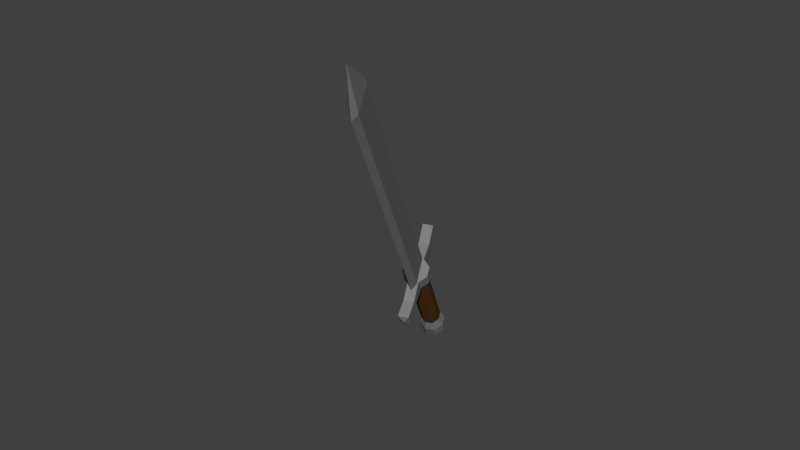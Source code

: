 # Source: sword1.blend  (saved by Blender 2.76.0; exported with 4.5.12 LTS)
import bpy
from mathutils import Matrix  # noqa: F401  (used for matrix-valued properties, if any)

bpy.ops.wm.read_factory_settings(use_empty=True)
scene = bpy.context.scene
scene.name = 'Scene'

# ---- collections
col_collection_1 = bpy.data.collections.new('Collection 1'); scene.collection.children.link(col_collection_1)

# ---- materials (node trees are filled in below, after node groups)
mat_metal = bpy.data.materials.new('metal')
mat_metal.alpha_threshold = 0.0
mat_metal.use_transparent_shadow = False
mat_metal.diffuse_color = (0.2203, 0.2203, 0.2203, 1.0)
mat_metal.roughness = 0.5
mat_metal.specular_intensity = 1.0
mat_trzon = bpy.data.materials.new('trzon')
mat_trzon.alpha_threshold = 0.0
mat_trzon.use_transparent_shadow = False
mat_trzon.diffuse_color = (0.1065, 0.0479, 0.01202, 1.0)
mat_trzon.roughness = 0.5

# ---- material node trees

# ---- world
world_world = bpy.data.worlds.new('World'); scene.world = world_world
world_world.color = (0.05088, 0.05088, 0.05088)
world_world.use_sun_shadow = False
world_world.sun_shadow_jitter_overblur = 0.0
world_world.cycles.sampling_method = 'MANUAL'
world_world.cycles.sample_map_resolution = 256

# ---- meshes
me_cylinder = bpy.data.meshes.new('Cylinder')
me_cylinder.from_pydata([(-0.01409, 0.02936, -0.4524), (-0.01407, 0.02933, -0.4164), (0.01464, 0.03061, -0.4524), (0.01462, 0.03058, -0.4164), (0.03583, 0.01119, -0.4524), (0.0358, 0.01117, -0.4164), (0.03709, -0.01754, -0.4524), (0.03705, -0.01752, -0.4164), (0.01766, -0.03873, -0.4524), (0.01765, -0.0387, -0.4164), (-0.01106, -0.03999, -0.4524), (-0.01105, -0.03995, -0.4164), (-0.03226, -0.02056, -0.4524), (-0.03223, -0.02055, -0.4164), (-0.03351, 0.00816, -0.4524), (-0.03348, 0.008148, -0.4164), (-0.006385, 0.01284, -0.4847), (0.008402, 0.01348, -0.4847), (0.01931, 0.003485, -0.4847), (0.01996, -0.0113, -0.4847), (0.00996, -0.02221, -0.4847), (-0.004826, -0.02286, -0.4847), (-0.01574, -0.01286, -0.4847), (-0.01638, 0.001926, -0.4847), (-0.01407, 0.02933, -0.111), (0.01462, 0.03058, -0.111), (0.0358, 0.01117, -0.111), (0.03705, -0.01752, -0.111), (0.01765, -0.0387, -0.111), (-0.01105, -0.03995, -0.111), (-0.03223, -0.02055, -0.111), (-0.03348, 0.008148, -0.111), (-0.01407, 0.02933, -0.07124), (0.01462, 0.03058, -0.07124), (0.0358, 0.01117, -0.07124), (0.03705, -0.01752, -0.07124), (0.01765, -0.0387, -0.07124), (-0.01105, -0.03995, -0.07124), (-0.03223, -0.02055, -0.07124), (-0.03348, 0.008148, -0.07124), (-0.01465, 0.133, -0.1118), (0.01462, 0.1331, -0.111), (0.01823, -0.1424, -0.1118), (-0.01105, -0.1424, -0.111), (-0.01465, 0.133, -0.07051), (0.01462, 0.1331, -0.07124), (0.01823, -0.1424, -0.07051), (-0.01105, -0.1424, -0.07124), (-0.006657, -0.04486, -0.07361), (-0.006657, -0.04486, 0.7631), (-0.01033, 0.03011, -0.07361), (-0.01033, 0.03011, 0.7631), (0.01459, -0.04381, -0.07361), (0.01459, -0.04381, 0.7631), (0.01092, 0.03116, -0.07361), (0.01092, 0.03116, 0.7631), (0.0002935, 0.04698, 0.7631), (0.0002935, 0.04698, -0.07361), (0.003968, -0.06295, 0.7631), (0.003968, -0.06295, -0.07361), (0.002131, -0.007229, 0.887), (0.01152, 0.02205, -0.3824), (0.01152, 0.02205, -0.1419), (0.02758, 0.007338, -0.1419), (0.02758, 0.007338, -0.3824), (0.01381, -0.03048, -0.3824), (0.01381, -0.03048, -0.1419), (-0.007945, -0.03143, -0.1419), (-0.007945, -0.03143, -0.3824), (-0.02495, 0.005045, -0.3824), (-0.02495, 0.005045, -0.1419), (-0.01024, 0.0211, -0.1419), (-0.01024, 0.0211, -0.3824), (0.02853, -0.01442, -0.1419), (0.02853, -0.01442, -0.3824), (-0.024, -0.01671, -0.1419), (-0.024, -0.01671, -0.3824), (0.003601, -0.1489, -0.09114), (-0.009497, -0.07187, -0.1206), (0.01602, -0.07137, -0.1209), (-0.01105, -0.09119, -0.08421), (0.01794, -0.09054, -0.08385), (-0.01105, -0.09119, -0.111), (0.01794, -0.09054, -0.1114), (-0.01436, 0.08116, -0.1114), (0.01462, 0.08182, -0.111), (0.01462, 0.08182, -0.08464), (-0.01436, 0.08116, -0.08428), (0.01307, 0.05205, -0.1265), (-0.01244, 0.05155, -0.1268)], [], [(0, 1, 3, 2), (2, 3, 5, 4), (4, 5, 7, 6), (6, 7, 9, 8), (8, 9, 11, 10), (10, 11, 13, 12), (63, 62, 25, 26), (14, 15, 1, 0), (12, 13, 15, 14), (4, 6, 19, 18), (16, 17, 18, 19, 20, 21, 22, 23), (10, 12, 22, 21), (6, 8, 20, 19), (12, 14, 23, 22), (2, 4, 18, 17), (8, 10, 21, 20), (14, 0, 16, 23), (0, 2, 17, 16), (81, 80, 47, 46), (67, 66, 28, 29), (71, 70, 31, 24), (62, 71, 24, 25), (73, 63, 26, 27), (75, 67, 29, 30), (66, 73, 27, 28), (70, 75, 30, 31), (33, 32, 39, 38, 37, 36, 35, 34), (24, 31, 39, 32), (30, 29, 37, 38), (28, 27, 35, 36), (26, 25, 33, 34), (31, 30, 38, 39), (85, 84, 40, 41), (27, 26, 34, 35), (41, 40, 44, 45), (80, 82, 43, 47), (87, 86, 45, 44), (86, 85, 41, 45), (83, 81, 46, 42), (66, 28, 79), (84, 87, 44, 40), (49, 51, 50, 48), (56, 55, 54, 57), (55, 53, 52, 54), (58, 49, 48, 59), (59, 57, 54, 52), (48, 50, 57, 59), (53, 58, 59, 52), (51, 56, 57, 50), (58, 53, 60), (53, 55, 60), (56, 51, 60), (51, 49, 60), (49, 58, 60), (55, 56, 60), (15, 13, 76, 69), (69, 76, 75, 70), (9, 7, 74, 65), (65, 74, 73, 66), (13, 11, 68, 76), (76, 68, 67, 75), (7, 5, 64, 74), (74, 64, 63, 73), (3, 1, 72, 61), (61, 72, 71, 62), (1, 15, 69, 72), (72, 69, 70, 71), (11, 9, 65, 68), (68, 65, 66, 67), (5, 3, 61, 64), (64, 61, 62, 63), (46, 47, 77), (43, 42, 77), (47, 43, 77), (42, 46, 77), (79, 42, 43, 78), (66, 79, 78, 67), (28, 83, 42, 79), (43, 82, 29, 78), (78, 29, 67), (28, 36, 81, 83), (37, 29, 82, 80), (36, 37, 80, 81), (24, 32, 87, 84), (33, 25, 85, 86), (32, 33, 86, 87), (25, 24, 84, 85), (89, 40, 41, 88), (71, 89, 88, 62), (88, 25, 62), (88, 41, 25), (89, 71, 24), (89, 24, 40)])
me_cylinder.polygons.foreach_set('material_index', [0, 0, 0, 0, 0, 0, 0, 0, 0, 0, 0, 0, 0, 0, 0, 0, 0, 0, 0, 0, 0, 0, 0, 0, 0, 0, 0, 0, 0, 0, 0, 0, 0, 0, 0, 0, 0, 0, 0, 0, 0, 0, 0, 0, 0, 0, 0, 0, 0, 0, 0, 0, 0, 0, 0, 0, 1, 0, 1, 0, 1, 0, 1, 0, 1, 0, 1, 0, 1, 0, 1, 0, 0, 0, 0, 0, 0, 0, 0, 0, 0, 0, 0, 0, 0, 0, 0, 0, 0, 0, 0, 0, 0])
me_cylinder.materials.append(mat_metal)
me_cylinder.materials.append(mat_trzon)
me_cylinder.use_remesh_preserve_volume = False
me_cylinder.use_remesh_preserve_attributes = False
me_cylinder.use_mirror_vertex_groups = False
me_cylinder.update()

# ---- objects
ob_cylinder = bpy.data.objects.new('Cylinder', me_cylinder)

# ---- transforms, parenting, visibility, modifiers, constraints
ob_cylinder.location = (0.0, 0.0, 0.5336)
ob_cylinder.rotation_euler = (0.6386, 0.03419, 0.3916)
ob_cylinder.lineart.crease_threshold = 0.0

# ---- collection membership
col_collection_1.objects.link(ob_cylinder)

# ---- scene / render settings (as saved in the file)
scene.frame_start = 0; scene.frame_end = 62; scene.frame_set(41)
scene.render.engine = 'BLENDER_EEVEE_NEXT'
scene.render.resolution_percentage = 50
scene.render.dither_intensity = 0.0
scene.cycles.use_denoising = False
scene.cycles.samples = 10
scene.cycles.sampling_pattern = 'TABULATED_SOBOL'
scene.cycles.light_sampling_threshold = 0.0
scene.cycles.use_adaptive_sampling = False
scene.cycles.use_light_tree = False
scene.cycles.blur_glossy = 0.0
scene.cycles.pixel_filter_type = 'GAUSSIAN'
scene.cycles.sample_clamp_indirect = 0.0
scene.view_settings.view_transform = 'Standard'
bpy.context.view_layer.update()

# ---- added for rendering (the .blend has no active camera and no usable light): camera, sun
cam_auto = bpy.data.cameras.new('AutoCamera')
cam_auto.lens = 50.0
cam_auto.sensor_width = 36.0
cam_auto.clip_end = 1000.0
ob_auto_camera = bpy.data.objects.new('AutoCamera', cam_auto)
scene.collection.objects.link(ob_auto_camera)
ob_auto_camera.location = (1.60817, -1.97803, 1.93291)
ob_auto_camera.rotation_euler = (1.09748, -7.21219e-08, 0.694738)
scene.camera = ob_auto_camera
light_auto_sun = bpy.data.lights.new('AutoSun', 'SUN')
light_auto_sun.energy = 3.0
light_auto_sun.angle = 0.0523599
ob_auto_sun = bpy.data.objects.new('AutoSun', light_auto_sun)
scene.collection.objects.link(ob_auto_sun)
ob_auto_sun.rotation_euler = (0.872665, 0.174533, 0.523599)
bpy.context.view_layer.update()
